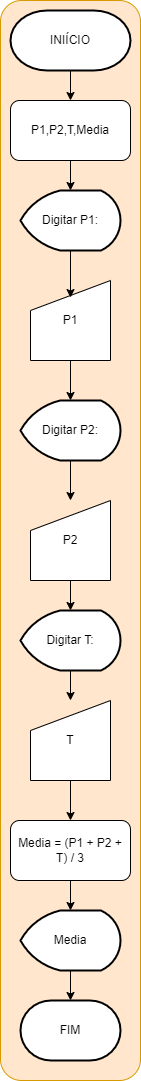

The diagram above was exported from draw.io. Its source (the exported page's mxGraphModel, read from the mxfile embedded in the PNG):
<mxGraphModel dx="799" dy="464" grid="1" gridSize="10" guides="1" tooltips="1" connect="1" arrows="1" fold="1" page="1" pageScale="1" pageWidth="850" pageHeight="1100" math="0" shadow="0">
  <root>
    <mxCell id="0" />
    <mxCell id="1" parent="0" />
    <mxCell id="2" value="" style="rounded=1;whiteSpace=wrap;html=1;fillColor=#ffe6cc;strokeColor=#d79b00;" parent="1" vertex="1">
      <mxGeometry x="260" width="140" height="1080" as="geometry" />
    </mxCell>
    <mxCell id="3" value="" style="edgeStyle=none;html=1;" parent="1" source="4" target="9" edge="1">
      <mxGeometry relative="1" as="geometry" />
    </mxCell>
    <mxCell id="4" value="INIÍCIO" style="strokeWidth=2;html=1;shape=mxgraph.flowchart.terminator;whiteSpace=wrap;" parent="1" vertex="1">
      <mxGeometry x="270" y="10" width="120" height="60" as="geometry" />
    </mxCell>
    <mxCell id="5" value="Digitar P1:" style="strokeWidth=2;html=1;shape=mxgraph.flowchart.display;whiteSpace=wrap;" parent="1" vertex="1">
      <mxGeometry x="280" y="190" width="100" height="60" as="geometry" />
    </mxCell>
    <mxCell id="6" value="" style="edgeStyle=none;html=1;" parent="1" source="7" target="17" edge="1">
      <mxGeometry relative="1" as="geometry" />
    </mxCell>
    <mxCell id="7" value="P1" style="shape=manualInput;whiteSpace=wrap;html=1;" parent="1" vertex="1">
      <mxGeometry x="290" y="280" width="80" height="80" as="geometry" />
    </mxCell>
    <mxCell id="8" style="edgeStyle=none;html=1;exitX=0.5;exitY=1;exitDx=0;exitDy=0;exitPerimeter=0;entryX=0.5;entryY=0.213;entryDx=0;entryDy=0;entryPerimeter=0;" parent="1" source="5" target="7" edge="1">
      <mxGeometry relative="1" as="geometry" />
    </mxCell>
    <mxCell id="9" value="P1,P2,T,Media" style="rounded=1;whiteSpace=wrap;html=1;" parent="1" vertex="1">
      <mxGeometry x="270" y="100" width="120" height="60" as="geometry" />
    </mxCell>
    <mxCell id="10" style="edgeStyle=none;html=1;entryX=0.5;entryY=0;entryDx=0;entryDy=0;entryPerimeter=0;" parent="1" source="9" target="5" edge="1">
      <mxGeometry relative="1" as="geometry" />
    </mxCell>
    <mxCell id="11" value="" style="edgeStyle=none;html=1;" parent="1" source="12" target="23" edge="1">
      <mxGeometry relative="1" as="geometry" />
    </mxCell>
    <mxCell id="12" value="&lt;span style=&quot;color: rgb(0, 0, 0);&quot;&gt;Media = (P1 + P2 + T) / 3&lt;/span&gt;" style="rounded=1;whiteSpace=wrap;html=1;" parent="1" vertex="1">
      <mxGeometry x="270" y="820" width="120" height="60" as="geometry" />
    </mxCell>
    <mxCell id="13" value="" style="edgeStyle=none;html=1;" parent="1" source="14" target="21" edge="1">
      <mxGeometry relative="1" as="geometry" />
    </mxCell>
    <mxCell id="14" value="Digitar T:" style="strokeWidth=2;html=1;shape=mxgraph.flowchart.display;whiteSpace=wrap;" parent="1" vertex="1">
      <mxGeometry x="280" y="610" width="100" height="60" as="geometry" />
    </mxCell>
    <mxCell id="15" value="FIM" style="strokeWidth=2;html=1;shape=mxgraph.flowchart.terminator;whiteSpace=wrap;" parent="1" vertex="1">
      <mxGeometry x="280" y="1000" width="100" height="60" as="geometry" />
    </mxCell>
    <mxCell id="16" value="" style="edgeStyle=none;html=1;" parent="1" source="17" target="19" edge="1">
      <mxGeometry relative="1" as="geometry" />
    </mxCell>
    <mxCell id="17" value="Digitar P2:" style="strokeWidth=2;html=1;shape=mxgraph.flowchart.display;whiteSpace=wrap;" parent="1" vertex="1">
      <mxGeometry x="280" y="400" width="100" height="60" as="geometry" />
    </mxCell>
    <mxCell id="18" value="" style="edgeStyle=none;html=1;" parent="1" source="19" target="14" edge="1">
      <mxGeometry relative="1" as="geometry" />
    </mxCell>
    <mxCell id="19" value="P2" style="shape=manualInput;whiteSpace=wrap;html=1;" parent="1" vertex="1">
      <mxGeometry x="290" y="500" width="80" height="80" as="geometry" />
    </mxCell>
    <mxCell id="20" value="" style="edgeStyle=none;html=1;" parent="1" source="21" target="12" edge="1">
      <mxGeometry relative="1" as="geometry" />
    </mxCell>
    <mxCell id="21" value="T" style="shape=manualInput;whiteSpace=wrap;html=1;" parent="1" vertex="1">
      <mxGeometry x="290" y="700" width="80" height="80" as="geometry" />
    </mxCell>
    <mxCell id="22" value="" style="edgeStyle=none;html=1;" parent="1" source="23" target="15" edge="1">
      <mxGeometry relative="1" as="geometry" />
    </mxCell>
    <mxCell id="23" value="Media" style="strokeWidth=2;html=1;shape=mxgraph.flowchart.display;whiteSpace=wrap;" parent="1" vertex="1">
      <mxGeometry x="280" y="910" width="100" height="60" as="geometry" />
    </mxCell>
  </root>
</mxGraphModel>